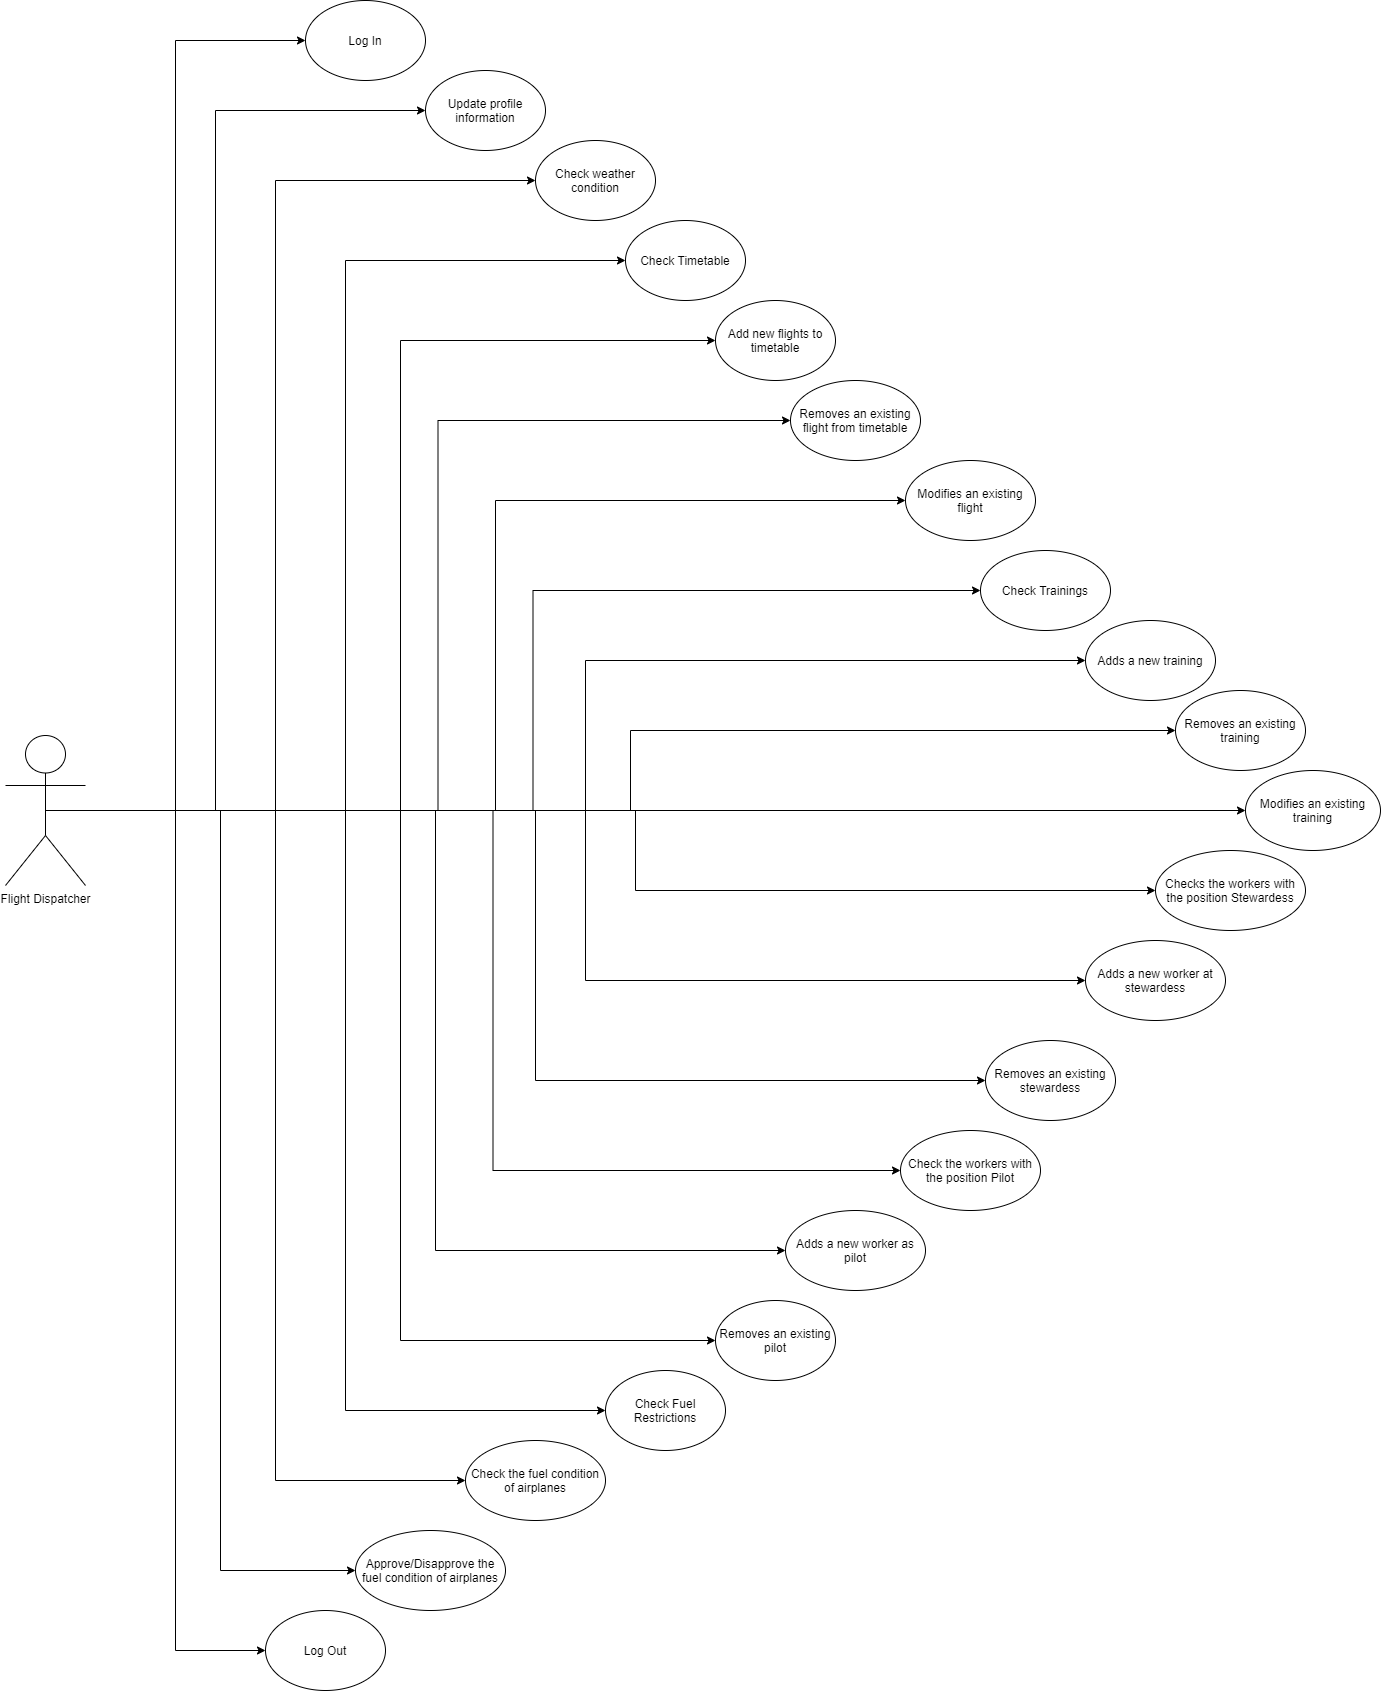

The diagram above was exported from draw.io. Its source (the exported page's mxGraphModel, read from the mxfile embedded in the PNG):
<mxGraphModel dx="3496" dy="1160" grid="1" gridSize="10" guides="1" tooltips="1" connect="1" arrows="1" fold="1" page="1" pageScale="1" pageWidth="850" pageHeight="1100" background="#ffffff" math="0" shadow="0">
  <root>
    <mxCell id="0" />
    <mxCell id="1" parent="0" />
    <mxCell id="1jXuuYDLDFuMN7Gng611-50" style="edgeStyle=orthogonalEdgeStyle;rounded=0;orthogonalLoop=1;jettySize=auto;html=1;exitX=0.5;exitY=0.5;exitDx=0;exitDy=0;exitPerimeter=0;entryX=0;entryY=0.5;entryDx=0;entryDy=0;" edge="1" parent="1" source="aqjg5FoLKOtDxDihCQrQ-1" target="1jXuuYDLDFuMN7Gng611-2">
      <mxGeometry relative="1" as="geometry">
        <Array as="points">
          <mxPoint x="-410" y="1250" />
          <mxPoint x="-410" y="550" />
        </Array>
      </mxGeometry>
    </mxCell>
    <mxCell id="1jXuuYDLDFuMN7Gng611-51" style="edgeStyle=orthogonalEdgeStyle;rounded=0;orthogonalLoop=1;jettySize=auto;html=1;exitX=0.5;exitY=0.5;exitDx=0;exitDy=0;exitPerimeter=0;entryX=0;entryY=0.5;entryDx=0;entryDy=0;" edge="1" parent="1" source="aqjg5FoLKOtDxDihCQrQ-1" target="1jXuuYDLDFuMN7Gng611-3">
      <mxGeometry relative="1" as="geometry">
        <Array as="points">
          <mxPoint x="-350" y="1250" />
          <mxPoint x="-350" y="620" />
        </Array>
      </mxGeometry>
    </mxCell>
    <mxCell id="1jXuuYDLDFuMN7Gng611-53" style="edgeStyle=orthogonalEdgeStyle;rounded=0;orthogonalLoop=1;jettySize=auto;html=1;exitX=0.5;exitY=0.5;exitDx=0;exitDy=0;exitPerimeter=0;entryX=0;entryY=0.5;entryDx=0;entryDy=0;" edge="1" parent="1" source="aqjg5FoLKOtDxDihCQrQ-1" target="1jXuuYDLDFuMN7Gng611-5">
      <mxGeometry relative="1" as="geometry">
        <Array as="points">
          <mxPoint x="-280" y="1250" />
          <mxPoint x="-280" y="700" />
        </Array>
      </mxGeometry>
    </mxCell>
    <mxCell id="1jXuuYDLDFuMN7Gng611-54" style="edgeStyle=orthogonalEdgeStyle;rounded=0;orthogonalLoop=1;jettySize=auto;html=1;exitX=0.5;exitY=0.5;exitDx=0;exitDy=0;exitPerimeter=0;entryX=0;entryY=0.5;entryDx=0;entryDy=0;" edge="1" parent="1" source="aqjg5FoLKOtDxDihCQrQ-1" target="1jXuuYDLDFuMN7Gng611-22">
      <mxGeometry relative="1" as="geometry" />
    </mxCell>
    <mxCell id="1jXuuYDLDFuMN7Gng611-55" style="edgeStyle=orthogonalEdgeStyle;rounded=0;orthogonalLoop=1;jettySize=auto;html=1;exitX=0.5;exitY=0.5;exitDx=0;exitDy=0;exitPerimeter=0;entryX=0;entryY=0.5;entryDx=0;entryDy=0;" edge="1" parent="1" source="aqjg5FoLKOtDxDihCQrQ-1" target="1jXuuYDLDFuMN7Gng611-23">
      <mxGeometry relative="1" as="geometry" />
    </mxCell>
    <mxCell id="1jXuuYDLDFuMN7Gng611-56" style="edgeStyle=orthogonalEdgeStyle;rounded=0;orthogonalLoop=1;jettySize=auto;html=1;exitX=0.5;exitY=0.5;exitDx=0;exitDy=0;exitPerimeter=0;entryX=0;entryY=0.5;entryDx=0;entryDy=0;" edge="1" parent="1" source="aqjg5FoLKOtDxDihCQrQ-1" target="1jXuuYDLDFuMN7Gng611-24">
      <mxGeometry relative="1" as="geometry" />
    </mxCell>
    <mxCell id="1jXuuYDLDFuMN7Gng611-57" style="edgeStyle=orthogonalEdgeStyle;rounded=0;orthogonalLoop=1;jettySize=auto;html=1;exitX=0.5;exitY=0.5;exitDx=0;exitDy=0;exitPerimeter=0;entryX=0;entryY=0.5;entryDx=0;entryDy=0;" edge="1" parent="1" source="aqjg5FoLKOtDxDihCQrQ-1" target="1jXuuYDLDFuMN7Gng611-6">
      <mxGeometry relative="1" as="geometry" />
    </mxCell>
    <mxCell id="1jXuuYDLDFuMN7Gng611-58" style="edgeStyle=orthogonalEdgeStyle;rounded=0;orthogonalLoop=1;jettySize=auto;html=1;exitX=0.5;exitY=0.5;exitDx=0;exitDy=0;exitPerimeter=0;entryX=0;entryY=0.5;entryDx=0;entryDy=0;" edge="1" parent="1" source="aqjg5FoLKOtDxDihCQrQ-1" target="1jXuuYDLDFuMN7Gng611-25">
      <mxGeometry relative="1" as="geometry" />
    </mxCell>
    <mxCell id="1jXuuYDLDFuMN7Gng611-59" style="edgeStyle=orthogonalEdgeStyle;rounded=0;orthogonalLoop=1;jettySize=auto;html=1;exitX=0.5;exitY=0.5;exitDx=0;exitDy=0;exitPerimeter=0;entryX=0;entryY=0.5;entryDx=0;entryDy=0;" edge="1" parent="1" source="aqjg5FoLKOtDxDihCQrQ-1" target="1jXuuYDLDFuMN7Gng611-26">
      <mxGeometry relative="1" as="geometry" />
    </mxCell>
    <mxCell id="1jXuuYDLDFuMN7Gng611-60" style="edgeStyle=orthogonalEdgeStyle;rounded=0;orthogonalLoop=1;jettySize=auto;html=1;exitX=0.5;exitY=0.5;exitDx=0;exitDy=0;exitPerimeter=0;entryX=0;entryY=0.5;entryDx=0;entryDy=0;" edge="1" parent="1" source="aqjg5FoLKOtDxDihCQrQ-1" target="1jXuuYDLDFuMN7Gng611-27">
      <mxGeometry relative="1" as="geometry" />
    </mxCell>
    <mxCell id="1jXuuYDLDFuMN7Gng611-61" style="edgeStyle=orthogonalEdgeStyle;rounded=0;orthogonalLoop=1;jettySize=auto;html=1;exitX=0.5;exitY=0.5;exitDx=0;exitDy=0;exitPerimeter=0;entryX=0;entryY=0.5;entryDx=0;entryDy=0;" edge="1" parent="1" source="aqjg5FoLKOtDxDihCQrQ-1" target="1jXuuYDLDFuMN7Gng611-37">
      <mxGeometry relative="1" as="geometry">
        <Array as="points">
          <mxPoint x="10" y="1250" />
          <mxPoint x="10" y="1330" />
        </Array>
      </mxGeometry>
    </mxCell>
    <mxCell id="1jXuuYDLDFuMN7Gng611-62" style="edgeStyle=orthogonalEdgeStyle;rounded=0;orthogonalLoop=1;jettySize=auto;html=1;exitX=0.5;exitY=0.5;exitDx=0;exitDy=0;exitPerimeter=0;entryX=0;entryY=0.5;entryDx=0;entryDy=0;" edge="1" parent="1" source="aqjg5FoLKOtDxDihCQrQ-1" target="1jXuuYDLDFuMN7Gng611-42">
      <mxGeometry relative="1" as="geometry" />
    </mxCell>
    <mxCell id="1jXuuYDLDFuMN7Gng611-63" style="edgeStyle=orthogonalEdgeStyle;rounded=0;orthogonalLoop=1;jettySize=auto;html=1;exitX=0.5;exitY=0.5;exitDx=0;exitDy=0;exitPerimeter=0;entryX=0;entryY=0.5;entryDx=0;entryDy=0;" edge="1" parent="1" source="aqjg5FoLKOtDxDihCQrQ-1" target="1jXuuYDLDFuMN7Gng611-38">
      <mxGeometry relative="1" as="geometry" />
    </mxCell>
    <mxCell id="1jXuuYDLDFuMN7Gng611-64" style="edgeStyle=orthogonalEdgeStyle;rounded=0;orthogonalLoop=1;jettySize=auto;html=1;exitX=0.5;exitY=0.5;exitDx=0;exitDy=0;exitPerimeter=0;entryX=0;entryY=0.5;entryDx=0;entryDy=0;" edge="1" parent="1" source="aqjg5FoLKOtDxDihCQrQ-1" target="1jXuuYDLDFuMN7Gng611-41">
      <mxGeometry relative="1" as="geometry" />
    </mxCell>
    <mxCell id="1jXuuYDLDFuMN7Gng611-65" style="edgeStyle=orthogonalEdgeStyle;rounded=0;orthogonalLoop=1;jettySize=auto;html=1;exitX=0.5;exitY=0.5;exitDx=0;exitDy=0;exitPerimeter=0;entryX=0;entryY=0.5;entryDx=0;entryDy=0;" edge="1" parent="1" source="aqjg5FoLKOtDxDihCQrQ-1" target="1jXuuYDLDFuMN7Gng611-43">
      <mxGeometry relative="1" as="geometry" />
    </mxCell>
    <mxCell id="1jXuuYDLDFuMN7Gng611-66" style="edgeStyle=orthogonalEdgeStyle;rounded=0;orthogonalLoop=1;jettySize=auto;html=1;exitX=0.5;exitY=0.5;exitDx=0;exitDy=0;exitPerimeter=0;entryX=0;entryY=0.5;entryDx=0;entryDy=0;" edge="1" parent="1" source="aqjg5FoLKOtDxDihCQrQ-1" target="1jXuuYDLDFuMN7Gng611-39">
      <mxGeometry relative="1" as="geometry" />
    </mxCell>
    <mxCell id="1jXuuYDLDFuMN7Gng611-67" style="edgeStyle=orthogonalEdgeStyle;rounded=0;orthogonalLoop=1;jettySize=auto;html=1;exitX=0.5;exitY=0.5;exitDx=0;exitDy=0;exitPerimeter=0;entryX=0;entryY=0.5;entryDx=0;entryDy=0;" edge="1" parent="1" source="aqjg5FoLKOtDxDihCQrQ-1" target="1jXuuYDLDFuMN7Gng611-47">
      <mxGeometry relative="1" as="geometry" />
    </mxCell>
    <mxCell id="1jXuuYDLDFuMN7Gng611-68" style="edgeStyle=orthogonalEdgeStyle;rounded=0;orthogonalLoop=1;jettySize=auto;html=1;exitX=0.5;exitY=0.5;exitDx=0;exitDy=0;exitPerimeter=0;entryX=0;entryY=0.5;entryDx=0;entryDy=0;" edge="1" parent="1" source="aqjg5FoLKOtDxDihCQrQ-1" target="1jXuuYDLDFuMN7Gng611-46">
      <mxGeometry relative="1" as="geometry" />
    </mxCell>
    <mxCell id="1jXuuYDLDFuMN7Gng611-69" style="edgeStyle=orthogonalEdgeStyle;rounded=0;orthogonalLoop=1;jettySize=auto;html=1;exitX=0.5;exitY=0.5;exitDx=0;exitDy=0;exitPerimeter=0;entryX=0;entryY=0.5;entryDx=0;entryDy=0;" edge="1" parent="1" source="aqjg5FoLKOtDxDihCQrQ-1" target="1jXuuYDLDFuMN7Gng611-48">
      <mxGeometry relative="1" as="geometry" />
    </mxCell>
    <mxCell id="1jXuuYDLDFuMN7Gng611-70" style="edgeStyle=orthogonalEdgeStyle;rounded=0;orthogonalLoop=1;jettySize=auto;html=1;exitX=0.5;exitY=0.5;exitDx=0;exitDy=0;exitPerimeter=0;entryX=0;entryY=0.5;entryDx=0;entryDy=0;" edge="1" parent="1" source="aqjg5FoLKOtDxDihCQrQ-1" target="1jXuuYDLDFuMN7Gng611-7">
      <mxGeometry relative="1" as="geometry" />
    </mxCell>
    <mxCell id="1jXuuYDLDFuMN7Gng611-73" style="edgeStyle=orthogonalEdgeStyle;rounded=0;orthogonalLoop=1;jettySize=auto;html=1;exitX=0.5;exitY=0.5;exitDx=0;exitDy=0;exitPerimeter=0;entryX=0;entryY=0.5;entryDx=0;entryDy=0;" edge="1" parent="1" source="aqjg5FoLKOtDxDihCQrQ-1" target="1jXuuYDLDFuMN7Gng611-1">
      <mxGeometry relative="1" as="geometry">
        <Array as="points">
          <mxPoint x="-450" y="1250" />
          <mxPoint x="-450" y="480" />
        </Array>
      </mxGeometry>
    </mxCell>
    <object label="Flight Dispatcher" id="aqjg5FoLKOtDxDihCQrQ-1">
      <mxCell style="shape=umlActor;verticalLabelPosition=bottom;verticalAlign=top;html=1;outlineConnect=0;shadow=0;sketch=0;" parent="1" vertex="1">
        <mxGeometry x="-620" y="1175" width="80" height="150" as="geometry" />
      </mxCell>
    </object>
    <mxCell id="1jXuuYDLDFuMN7Gng611-1" value="Log In" style="ellipse;whiteSpace=wrap;html=1;" vertex="1" parent="1">
      <mxGeometry x="-320" y="440" width="120" height="80" as="geometry" />
    </mxCell>
    <mxCell id="1jXuuYDLDFuMN7Gng611-2" value="Update profile information" style="ellipse;whiteSpace=wrap;html=1;" vertex="1" parent="1">
      <mxGeometry x="-200" y="510" width="120" height="80" as="geometry" />
    </mxCell>
    <mxCell id="1jXuuYDLDFuMN7Gng611-3" value="Check weather condition" style="ellipse;whiteSpace=wrap;html=1;" vertex="1" parent="1">
      <mxGeometry x="-90" y="580" width="120" height="80" as="geometry" />
    </mxCell>
    <mxCell id="1jXuuYDLDFuMN7Gng611-5" value="Check Timetable" style="ellipse;whiteSpace=wrap;html=1;" vertex="1" parent="1">
      <mxGeometry y="660" width="120" height="80" as="geometry" />
    </mxCell>
    <mxCell id="1jXuuYDLDFuMN7Gng611-6" value="Check Trainings" style="ellipse;whiteSpace=wrap;html=1;" vertex="1" parent="1">
      <mxGeometry x="355" y="990" width="130" height="80" as="geometry" />
    </mxCell>
    <mxCell id="1jXuuYDLDFuMN7Gng611-7" value="Log Out" style="ellipse;whiteSpace=wrap;html=1;" vertex="1" parent="1">
      <mxGeometry x="-360" y="2050" width="120" height="80" as="geometry" />
    </mxCell>
    <mxCell id="1jXuuYDLDFuMN7Gng611-22" value="Add new flights to timetable" style="ellipse;whiteSpace=wrap;html=1;shadow=0;" vertex="1" parent="1">
      <mxGeometry x="90" y="740" width="120" height="80" as="geometry" />
    </mxCell>
    <mxCell id="1jXuuYDLDFuMN7Gng611-23" value="Removes an existing flight from timetable" style="ellipse;whiteSpace=wrap;html=1;shadow=0;" vertex="1" parent="1">
      <mxGeometry x="165" y="820" width="130" height="80" as="geometry" />
    </mxCell>
    <mxCell id="1jXuuYDLDFuMN7Gng611-24" value="Modifies an existing flight" style="ellipse;whiteSpace=wrap;html=1;shadow=0;" vertex="1" parent="1">
      <mxGeometry x="280" y="900" width="130" height="80" as="geometry" />
    </mxCell>
    <mxCell id="1jXuuYDLDFuMN7Gng611-25" value="Adds a new training" style="ellipse;whiteSpace=wrap;html=1;shadow=0;" vertex="1" parent="1">
      <mxGeometry x="460" y="1060" width="130" height="80" as="geometry" />
    </mxCell>
    <mxCell id="1jXuuYDLDFuMN7Gng611-26" value="Removes an existing training" style="ellipse;whiteSpace=wrap;html=1;shadow=0;" vertex="1" parent="1">
      <mxGeometry x="550" y="1130" width="130" height="80" as="geometry" />
    </mxCell>
    <mxCell id="1jXuuYDLDFuMN7Gng611-27" value="Modifies an existing training" style="ellipse;whiteSpace=wrap;html=1;shadow=0;" vertex="1" parent="1">
      <mxGeometry x="620" y="1210" width="135" height="80" as="geometry" />
    </mxCell>
    <mxCell id="1jXuuYDLDFuMN7Gng611-37" value="Checks the workers with the position Stewardess" style="ellipse;whiteSpace=wrap;html=1;shadow=0;" vertex="1" parent="1">
      <mxGeometry x="530" y="1290" width="150" height="80" as="geometry" />
    </mxCell>
    <mxCell id="1jXuuYDLDFuMN7Gng611-38" value="Removes an existing stewardess" style="ellipse;whiteSpace=wrap;html=1;shadow=0;" vertex="1" parent="1">
      <mxGeometry x="360" y="1480" width="130" height="80" as="geometry" />
    </mxCell>
    <mxCell id="1jXuuYDLDFuMN7Gng611-39" value="Removes an existing pilot" style="ellipse;whiteSpace=wrap;html=1;shadow=0;" vertex="1" parent="1">
      <mxGeometry x="90" y="1740" width="120" height="80" as="geometry" />
    </mxCell>
    <mxCell id="1jXuuYDLDFuMN7Gng611-41" value="Check the workers with the position Pilot" style="ellipse;whiteSpace=wrap;html=1;shadow=0;" vertex="1" parent="1">
      <mxGeometry x="275" y="1570" width="140" height="80" as="geometry" />
    </mxCell>
    <mxCell id="1jXuuYDLDFuMN7Gng611-42" value="Adds a new worker at stewardess" style="ellipse;whiteSpace=wrap;html=1;shadow=0;" vertex="1" parent="1">
      <mxGeometry x="460" y="1380" width="140" height="80" as="geometry" />
    </mxCell>
    <mxCell id="1jXuuYDLDFuMN7Gng611-43" value="Adds a new worker as pilot" style="ellipse;whiteSpace=wrap;html=1;shadow=0;" vertex="1" parent="1">
      <mxGeometry x="160" y="1650" width="140" height="80" as="geometry" />
    </mxCell>
    <mxCell id="1jXuuYDLDFuMN7Gng611-46" value="Check the fuel condition of airplanes" style="ellipse;whiteSpace=wrap;html=1;shadow=0;" vertex="1" parent="1">
      <mxGeometry x="-160" y="1880" width="140" height="80" as="geometry" />
    </mxCell>
    <mxCell id="1jXuuYDLDFuMN7Gng611-47" value="Check Fuel Restrictions" style="ellipse;whiteSpace=wrap;html=1;shadow=0;" vertex="1" parent="1">
      <mxGeometry x="-20" y="1810" width="120" height="80" as="geometry" />
    </mxCell>
    <mxCell id="1jXuuYDLDFuMN7Gng611-48" value="Approve/Disapprove the fuel condition of airplanes" style="ellipse;whiteSpace=wrap;html=1;shadow=0;" vertex="1" parent="1">
      <mxGeometry x="-270" y="1970" width="150" height="80" as="geometry" />
    </mxCell>
  </root>
</mxGraphModel>